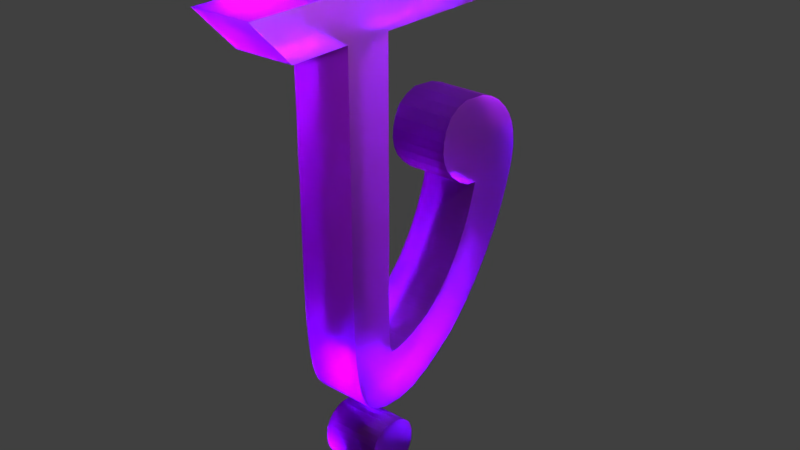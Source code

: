 # Source: b34.blend  (saved by Blender 2.79.0; exported with 4.5.12 LTS)
import bpy
from mathutils import Matrix  # noqa: F401  (used for matrix-valued properties, if any)

bpy.ops.wm.read_factory_settings(use_empty=True)
scene = bpy.context.scene
scene.name = 'Scene'

# ---- collections
col_collection_1 = bpy.data.collections.new('Collection 1'); scene.collection.children.link(col_collection_1)

# ---- materials (node trees are filled in below, after node groups)
mat_material = bpy.data.materials.new('Material')
mat_material.alpha_threshold = 0.0
mat_material.roughness = 0.5
mat_material.line_color = (0.0, 0.0, 0.0, 1.0)

# ---- material node trees
mat_material.use_nodes = True; mat_material.node_tree.nodes.clear()
_N = mat_material.node_tree.nodes; _L = mat_material.node_tree.links
n0 = _N.new('ShaderNodeOutputMaterial'); n0.name = 'Material Output'; n0.location = (300, 300)
n1 = _N.new('ShaderNodeBsdfGlass'); n1.name = 'Glass BSDF'; n1.location = (10, 300)
n1.inputs[0].default_value = (0.5652, 0.1108, 0.8, 1.0)
n1.inputs[1].default_value = 0.4364
n1.inputs[2].default_value = 1.45
_L.new(n1.outputs[0], n0.inputs[0])
n0.is_active_output = True

# ---- world
world_world = bpy.data.worlds.new('World'); scene.world = world_world
world_world.color = (0.05088, 0.05088, 0.05088)
world_world.use_sun_shadow = False
world_world.sun_shadow_jitter_overblur = 0.0
world_world.cycles.sampling_method = 'MANUAL'

# ---- lights
light_lamp = bpy.data.lights.new('Lamp', 'SPOT')
light_lamp.transmission_factor = 0.0
light_lamp.cutoff_distance = 30.0
light_lamp.energy = 1e+05
light_lamp.shadow_buffer_clip_start = 1.001
light_lamp.shadow_soft_size = 0.1
light_lamp.shadow_maximum_resolution = 0.006
light_lamp.use_absolute_resolution = True
light_lamp.spot_size = 1.309

# ---- meshes
me_cube = bpy.data.meshes.new('Cube')
me_cube.from_pydata([(-0.02151, -0.1471, -1.666), (-0.02151, -0.9171, -1.716), (-1.0, -0.9171, -1.716), (-1.0, -0.1471, -1.666), (-0.02151, -0.1299, -1.035), (-0.02151, -0.9171, -1.035), (-1.0, -0.9171, -1.035), (-1.0, -0.1299, -1.035), (-0.02151, -0.1299, 2.235), (-0.02151, -0.9171, 2.235), (-1.0, -0.1299, 2.235), (-1.0, -0.9171, 2.235), (-0.02151, -0.1279, 2.92), (-0.02151, -0.9145, 2.92), (-1.0, -0.1279, 2.92), (-1.0, -0.9145, 2.92), (-0.02151, -1.912, 2.235), (-1.0, -1.912, 2.235), (-0.02151, -2.575, 2.92), (-1.0, -2.575, 2.92), (-0.02151, 3.968, 2.235), (-1.0, 3.968, 2.235), (-0.02151, 3.356, 2.92), (-1.0, 3.356, 2.92), (-0.02151, -0.1384, -2.175), (-0.02151, -0.9023, -2.231), (-1.0, -0.1384, -2.175), (-1.0, -0.9023, -2.231), (-0.02151, -0.1219, -2.548), (-0.02151, -0.8433, -2.909), (-1.0, -0.1219, -2.548), (-1.0, -0.8433, -2.909), (-0.02151, -0.08415, -2.791), (-0.02151, -0.6941, -3.405), (-1.0, -0.08415, -2.791), (-1.0, -0.6941, -3.405), (-0.02151, 0.2929, -2.748), (-0.02151, -0.2117, -3.734), (-1.0, 0.2929, -2.748), (-1.0, -0.2117, -3.734), (-0.02151, 0.616, -2.609), (-0.02151, 0.4199, -3.703), (-1.0, 0.616, -2.609), (-1.0, 0.4199, -3.703), (-0.02151, 0.914, -2.42), (-0.02151, 1.089, -3.365), (-1.0, 0.914, -2.42), (-1.0, 1.089, -3.365), (-0.02151, 1.148, -2.191), (-0.02151, 1.612, -2.954), (-1.0, 1.148, -2.191), (-1.0, 1.612, -2.954), (-0.02151, 1.386, -1.905), (-0.02151, 1.943, -2.578), (-1.0, 1.386, -1.905), (-1.0, 1.943, -2.578), (-0.02151, 1.579, -1.596), (-0.02151, 2.201, -2.231), (-1.0, 1.579, -1.596), (-1.0, 2.201, -2.231), (-0.02151, 1.74, -1.265), (-0.02151, 2.553, -1.634), (-1.0, 1.74, -1.265), (-1.0, 2.553, -1.634), (-1.0, 0.1044, -2.794), (-1.0, -0.4507, -3.651), (-0.02151, 0.1044, -2.794), (-0.02151, -0.4507, -3.651), (-1.0, 0.1041, -3.758), (-0.02151, 0.1041, -3.758), (-0.02151, 0.4544, -2.686), (-1.0, 0.4544, -2.686), (-1.0, 0.7862, -2.515), (-1.0, 0.776, -3.556), (-0.02151, 0.7862, -2.515), (-0.02151, 0.776, -3.556), (-0.02151, 1.041, -2.306), (-1.0, 1.041, -2.306), (-1.0, 1.375, -3.165), (-0.02151, 1.375, -3.165), (-1.0, 1.806, -2.75), (-0.02151, 1.806, -2.75), (-0.02151, 1.279, -2.048), (-1.0, 1.279, -2.048), (-1.0, 1.488, -1.75), (-1.0, 2.082, -2.405), (-0.02151, 1.488, -1.75), (-0.02151, 2.082, -2.405), (-0.02151, -0.8049, -3.103), (-0.02151, -0.1138, -2.67), (-1.0, -0.1138, -2.67), (-1.0, -0.8049, -3.103), (-1.0, -0.5978, -3.543), (-0.02151, -0.5978, -3.543), (-1.0, -0.01878, -2.805), (-0.02151, -0.01878, -2.805), (-0.02151, 1.931, -0.6789), (-0.02151, 2.898, -0.7343), (-1.0, 1.931, -0.6789), (-1.0, 2.898, -0.7343), (-0.02151, 1.111, 0.06099), (-0.02151, 2.876, 0.04229), (-1.0, 1.111, 0.06099), (-1.0, 2.876, 0.04229), (-0.02151, 1.651, 0.758), (-0.02151, 2.063, 0.7211), (-1.0, 1.651, 0.758), (-1.0, 2.063, 0.7211), (-1.0, 1.171, 0.4095), (-1.0, 2.677, 0.353), (-0.02151, 1.171, 0.4095), (-0.02151, 2.677, 0.353), (-1.0, 2.951, -0.4166), (-0.02151, 2.951, -0.4166), (-0.02151, 1.361, -0.4054), (-1.0, 1.361, -0.4054), (-1.0, 1.277, 0.5838), (-0.02151, 1.277, 0.5838), (-1.0, 2.482, 0.5293), (-0.02151, 2.482, 0.5293), (-1.0, 1.446, 0.6955), (-0.02151, 1.446, 0.6955), (-1.0, 2.272, 0.6488), (-0.02151, 2.272, 0.6488), (-1.0, 2.796, 0.1976), (-0.02151, 2.796, 0.1976), (-1.0, 1.119, 0.2352), (-0.02151, 1.119, 0.2352), (-1.0, 2.927, -0.1229), (-1.0, 1.142, -0.09554), (-0.02151, 2.927, -0.1229), (-0.02151, 1.142, -0.09554), (-0.02151, 2.949, -0.2865), (-0.02151, 1.22, -0.2505), (-1.0, 2.949, -0.2865), (-1.0, 1.22, -0.2505), (-0.02151, 2.932, -0.5922), (-0.02151, 1.725, -0.6444), (-1.0, 2.932, -0.5922), (-1.0, 1.725, -0.6444), (-1.0, 2.946, -0.5044), (-1.0, 1.54, -0.5474), (-0.02151, 2.946, -0.5044), (-0.02151, 1.54, -0.5474), (-1.0, 2.777, -1.107), (-0.02151, 2.777, -1.107), (-0.02151, 1.86, -0.9411), (-1.0, 1.86, -0.9411), (-1.0, 2.851, -0.8879), (-1.0, 1.898, -0.81), (-0.02151, 2.851, -0.8879), (-0.02151, 1.898, -0.81), (-0.02151, 2.661, -1.401), (-0.02151, 1.793, -1.134), (-1.0, 2.661, -1.401), (-1.0, 1.793, -1.134), (-1.0, 2.335, -2.029), (-0.02151, 2.335, -2.029), (-0.02151, 1.646, -1.468), (-1.0, 1.646, -1.468), (-1.0, 2.452, -1.831), (-1.0, 1.696, -1.366), (-0.02151, 2.452, -1.831), (-0.02151, 1.696, -1.366), (-1.0, -0.8872, -2.488), (-0.02151, -0.8872, -2.488), (-0.02151, -0.1346, -2.313), (-1.0, -0.1346, -2.313), (-1.0, -0.8685, -2.698), (-1.0, -0.1299, -2.43), (-0.02151, -0.8685, -2.698), (-0.02151, -0.1299, -2.43), (-0.02151, -0.7573, -3.266), (-1.0, -0.1039, -2.73), (-0.02151, -0.1039, -2.73), (-1.0, -0.7573, -3.266), (-0.02151, -0.1299, 1.593), (-0.02151, -0.9171, 1.593), (-1.0, -0.9171, 1.593), (-1.0, -0.1299, 1.593), (-0.02151, -0.9171, 0.279), (-1.0, -0.1299, 0.279), (-0.02151, -0.1299, 0.279), (-1.0, -0.9171, 0.279), (-1.0, 2.722, -1.254), (-1.0, 1.832, -1.025), (-0.02151, 2.722, -1.254), (-0.02151, 1.832, -1.025), (-0.02151, -0.1835, -5.12), (-1.0, -0.1835, -5.12), (-0.02151, -0.02753, -5.126), (-1.0, -0.02753, -5.126), (-1.0, -0.1677, -4.124), (-0.02151, -0.1677, -4.124), (-0.02151, 0.01975, -4.139), (-1.0, 0.01975, -4.139), (-1.0, -0.4042, -4.233), (-1.0, 0.2664, -4.279), (-0.02151, -0.4042, -4.233), (-0.02151, 0.2664, -4.279), (-1.0, -0.5133, -4.38), (-0.02151, 0.3615, -4.408), (-0.02151, -0.5133, -4.38), (-1.0, 0.3615, -4.408), (-1.0, -0.5442, -4.488), (-1.0, 0.401, -4.528), (-0.02151, 0.401, -4.528), (-0.02151, -0.5442, -4.488), (-1.0, -0.5533, -4.597), (-1.0, 0.4082, -4.634), (-0.02151, 0.4082, -4.634), (-0.02151, -0.5533, -4.597), (-1.0, -0.5393, -4.711), (-1.0, 0.3948, -4.745), (-0.02151, 0.3948, -4.745), (-0.02151, -0.5393, -4.711), (-1.0, -0.5048, -4.829), (-1.0, 0.3475, -4.86), (-0.02151, 0.3475, -4.86), (-0.02151, -0.5048, -4.829), (-1.0, -0.4554, -4.92), (-1.0, 0.2825, -4.949), (-0.02151, 0.2825, -4.949), (-0.02151, -0.4554, -4.92), (-1.0, -0.3734, -5.007), (-1.0, 0.1777, -5.042), (-0.02151, 0.1777, -5.042), (-0.02151, -0.3734, -5.007), (-1.0, -0.2961, -5.068), (-1.0, 0.08515, -5.093), (-0.02151, 0.08515, -5.093), (-0.02151, -0.2961, -5.068), (-1.0, 0.1866, -4.218), (-0.02151, -0.332, -4.183), (-0.02151, 0.1866, -4.218), (-1.0, -0.332, -4.183), (-0.02151, 0.3293, -4.344), (-0.02151, -0.4695, -4.299), (-1.0, -0.4695, -4.299), (-1.0, 0.3293, -4.344), (-0.02151, -0.2612, -4.147), (-0.02151, 0.1203, -4.18), (-1.0, 0.1203, -4.18), (-1.0, -0.2612, -4.147)], [], [(0, 1, 25, 24), (177, 176, 8, 9), (0, 4, 5, 1), (1, 5, 6, 2), (2, 6, 7, 3), (4, 0, 3, 7), (10, 11, 15, 14), (179, 178, 11, 10), (176, 179, 10, 8), (178, 177, 9, 11), (12, 14, 15, 13), (12, 8, 20, 22), (15, 11, 17, 19), (9, 8, 12, 13), (17, 16, 18, 19), (13, 15, 19, 18), (9, 13, 18, 16), (11, 9, 16, 17), (20, 21, 23, 22), (8, 10, 21, 20), (10, 14, 23, 21), (14, 12, 22, 23), (170, 168, 31, 29), (2, 3, 26, 27), (1, 2, 27, 25), (3, 0, 24, 26), (174, 172, 33, 32), (171, 170, 29, 28), (168, 169, 30, 31), (169, 171, 28, 30), (65, 64, 38, 39), (175, 173, 34, 35), (173, 174, 32, 34), (172, 175, 35, 33), (69, 68, 43, 41), (64, 66, 36, 38), (67, 65, 39, 37), (66, 67, 37, 36), (73, 72, 46, 47), (70, 69, 41, 40), (68, 71, 42, 43), (71, 70, 40, 42), (77, 76, 48, 50), (72, 74, 44, 46), (75, 73, 47, 45), (74, 75, 45, 44), (81, 80, 55, 53), (79, 78, 51, 49), (76, 79, 49, 48), (78, 77, 50, 51), (85, 84, 58, 59), (82, 81, 53, 52), (80, 83, 54, 55), (83, 82, 52, 54), (84, 86, 56, 58), (87, 85, 59, 57), (86, 87, 57, 56), (150, 148, 99, 97), (163, 162, 61, 60), (160, 161, 62, 63), (161, 163, 60, 62), (95, 93, 67, 66), (93, 92, 65, 67), (94, 95, 66, 64), (92, 94, 64, 65), (38, 36, 70, 71), (39, 38, 71, 68), (36, 37, 69, 70), (231, 228, 189, 188), (40, 41, 75, 74), (41, 43, 73, 75), (42, 40, 74, 72), (43, 42, 72, 73), (47, 46, 77, 78), (44, 45, 79, 76), (45, 47, 78, 79), (46, 44, 76, 77), (50, 48, 82, 83), (51, 50, 83, 80), (48, 49, 81, 82), (49, 51, 80, 81), (52, 53, 87, 86), (53, 55, 85, 87), (54, 52, 86, 84), (55, 54, 84, 85), (29, 31, 91, 88), (30, 28, 89, 90), (31, 30, 90, 91), (28, 29, 88, 89), (35, 34, 94, 92), (34, 32, 95, 94), (33, 35, 92, 93), (32, 33, 93, 95), (160, 63, 61, 162), (130, 128, 103, 101), (151, 150, 97, 96), (148, 149, 98, 99), (149, 151, 96, 98), (122, 120, 106, 107), (131, 130, 101, 100), (128, 129, 102, 103), (129, 131, 100, 102), (104, 105, 107, 106), (120, 121, 104, 106), (123, 122, 107, 105), (121, 123, 105, 104), (127, 125, 111, 110), (125, 124, 109, 111), (126, 127, 110, 108), (124, 126, 108, 109), (141, 143, 114, 115), (140, 141, 115, 112), (143, 142, 113, 114), (142, 140, 112, 113), (110, 111, 119, 117), (111, 109, 118, 119), (108, 110, 117, 116), (109, 108, 116, 118), (117, 119, 123, 121), (119, 118, 122, 123), (116, 117, 121, 120), (118, 116, 120, 122), (103, 102, 126, 124), (102, 100, 127, 126), (101, 103, 124, 125), (100, 101, 125, 127), (135, 133, 131, 129), (134, 135, 129, 128), (133, 132, 130, 131), (132, 134, 128, 130), (113, 112, 134, 132), (114, 113, 132, 133), (112, 115, 135, 134), (115, 114, 133, 135), (97, 99, 138, 136), (96, 97, 136, 137), (99, 98, 139, 138), (98, 96, 137, 139), (136, 138, 140, 142), (137, 136, 142, 143), (138, 139, 141, 140), (139, 137, 143, 141), (185, 187, 146, 147), (184, 185, 147, 144), (187, 186, 145, 146), (186, 184, 144, 145), (147, 146, 151, 149), (144, 147, 149, 148), (146, 145, 150, 151), (145, 144, 148, 150), (61, 63, 154, 152), (60, 61, 152, 153), (63, 62, 155, 154), (62, 60, 153, 155), (59, 156, 157, 57), (58, 56, 158, 159), (59, 58, 159, 156), (56, 57, 157, 158), (156, 160, 162, 157), (159, 158, 163, 161), (156, 159, 161, 160), (158, 157, 162, 163), (26, 24, 166, 167), (27, 26, 167, 164), (24, 25, 165, 166), (25, 27, 164, 165), (167, 166, 171, 169), (164, 167, 169, 168), (166, 165, 170, 171), (165, 164, 168, 170), (88, 91, 175, 172), (90, 89, 174, 173), (91, 90, 173, 175), (89, 88, 172, 174), (183, 180, 177, 178), (182, 181, 179, 176), (181, 183, 178, 179), (180, 182, 176, 177), (5, 4, 182, 180), (7, 6, 183, 181), (4, 7, 181, 182), (6, 5, 180, 183), (152, 154, 184, 186), (153, 152, 186, 187), (154, 155, 185, 184), (155, 153, 187, 185), (188, 189, 191, 190), (230, 231, 188, 190), (228, 229, 191, 189), (229, 230, 190, 191), (235, 232, 197, 196), (232, 234, 199, 197), (194, 195, 192, 193), (37, 39, 68, 69), (234, 233, 198, 199), (233, 235, 196, 198), (239, 236, 201, 203), (238, 239, 203, 200), (236, 237, 202, 201), (237, 238, 200, 202), (203, 201, 206, 205), (200, 203, 205, 204), (201, 202, 207, 206), (202, 200, 204, 207), (205, 206, 210, 209), (204, 205, 209, 208), (206, 207, 211, 210), (207, 204, 208, 211), (209, 210, 214, 213), (208, 209, 213, 212), (210, 211, 215, 214), (211, 208, 212, 215), (213, 214, 218, 217), (212, 213, 217, 216), (214, 215, 219, 218), (215, 212, 216, 219), (217, 218, 222, 221), (216, 217, 221, 220), (218, 219, 223, 222), (219, 216, 220, 223), (221, 222, 226, 225), (220, 221, 225, 224), (222, 223, 227, 226), (223, 220, 224, 227), (225, 226, 230, 229), (224, 225, 229, 228), (226, 227, 231, 230), (227, 224, 228, 231), (240, 243, 235, 233), (241, 240, 233, 234), (242, 241, 234, 232), (243, 242, 232, 235), (198, 196, 238, 237), (199, 198, 237, 236), (196, 197, 239, 238), (197, 199, 236, 239), (192, 195, 242, 243), (195, 194, 241, 242), (194, 193, 240, 241), (193, 192, 243, 240)])
me_cube.materials.append(mat_material)
me_cube.use_remesh_preserve_volume = False
me_cube.use_remesh_preserve_attributes = False
me_cube.use_mirror_vertex_groups = False
me_cube.update()

# ---- objects
ob_cube = bpy.data.objects.new('Cube', me_cube)
ob_lamp = bpy.data.objects.new('Lamp', light_lamp)

# ---- transforms, parenting, visibility, modifiers, constraints
ob_cube.location = (0.4844, 0.0502, 0.697)
ob_cube.lock_rotations_4d = False
ob_cube.empty_display_type = 'ARROWS'
ob_cube.lineart.crease_threshold = 0.0
ob_lamp.location = (7.276, 2.359, 6.586)
ob_lamp.rotation_euler = (0.6503, 0.05522, 1.866)
ob_lamp.lock_rotations_4d = False
ob_lamp.empty_display_type = 'ARROWS'
ob_lamp.color = (0.0, 0.0, 0.0, 0.0)
ob_lamp.lineart.crease_threshold = 0.0

# ---- collection membership
col_collection_1.objects.link(ob_cube)
col_collection_1.objects.link(ob_lamp)

# ---- scene / render settings (as saved in the file)
scene.frame_start = 1; scene.frame_end = 250; scene.frame_set(1)
scene.render.engine = 'CYCLES'
scene.render.resolution_percentage = 50
scene.render.dither_intensity = 0.0
scene.cycles.use_denoising = False
scene.cycles.samples = 128
scene.cycles.sampling_pattern = 'TABULATED_SOBOL'
scene.cycles.use_adaptive_sampling = False
scene.cycles.use_light_tree = False
scene.cycles.blur_glossy = 0.0
scene.cycles.sample_clamp_indirect = 0.0
scene.view_settings.view_transform = 'Standard'
bpy.context.view_layer.update()

# ---- added for rendering (the .blend has no active camera): camera
cam_auto = bpy.data.cameras.new('AutoCamera')
cam_auto.lens = 50.0
cam_auto.sensor_width = 36.0
cam_auto.clip_end = 1000.0
ob_auto_camera = bpy.data.objects.new('AutoCamera', cam_auto)
scene.collection.objects.link(ob_auto_camera)
ob_auto_camera.location = (9.6112, -10.8181, 7.3041)
ob_auto_camera.rotation_euler = (1.09748, -7.21219e-08, 0.694738)
scene.camera = ob_auto_camera
bpy.context.view_layer.update()
